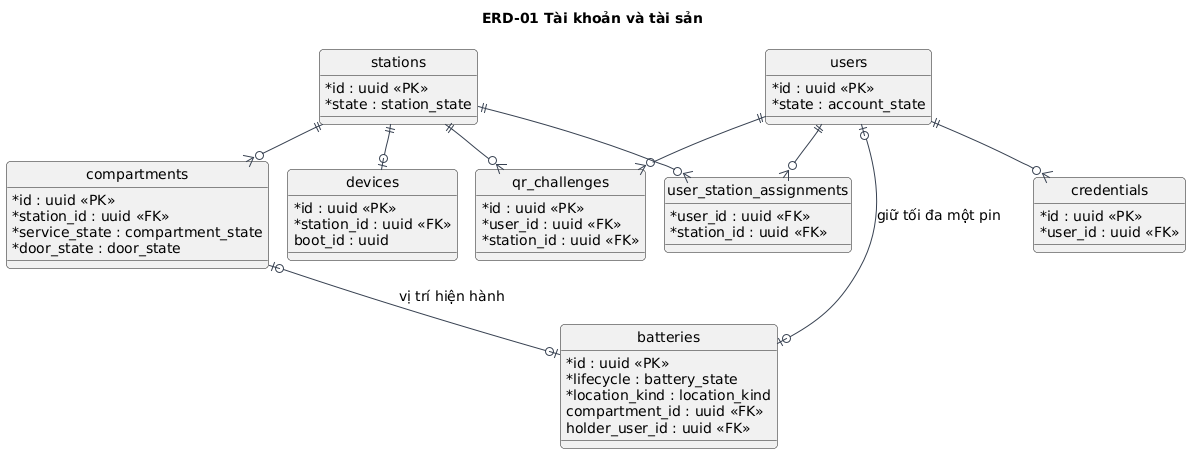

The diagram above was rendered by PlantUML. Its source (embedded in the PNG):
@startuml
!pragma layout smetana
skinparam defaultFontName DejaVu Sans
skinparam defaultFontSize 14
skinparam shadowing false
skinparam backgroundColor white
skinparam ArrowColor #374151
skinparam roundcorner 8
title ERD-01 Tài khoản và tài sản
hide circle
skinparam linetype ortho
skinparam classAttributeIconSize 0
entity "users" as users {
  * id : uuid <<PK>>
  * state : account_state
}
entity "user_station_assignments" as user_station_assignments {
  * user_id : uuid <<FK>>
  * station_id : uuid <<FK>>
}
entity "stations" as stations {
  * id : uuid <<PK>>
  * state : station_state
}
entity "devices" as devices {
  * id : uuid <<PK>>
  * station_id : uuid <<FK>>
  boot_id : uuid
}
entity "compartments" as compartments {
  * id : uuid <<PK>>
  * station_id : uuid <<FK>>
  * service_state : compartment_state
  * door_state : door_state
}
entity "batteries" as batteries {
  * id : uuid <<PK>>
  * lifecycle : battery_state
  * location_kind : location_kind
  compartment_id : uuid <<FK>>
  holder_user_id : uuid <<FK>>
}
entity "credentials" as credentials {
  * id : uuid <<PK>>
  * user_id : uuid <<FK>>
}
entity "qr_challenges" as qr_challenges {
  * id : uuid <<PK>>
  * user_id : uuid <<FK>>
  * station_id : uuid <<FK>>
}
users ||--o{ user_station_assignments
stations ||--o{ user_station_assignments
stations ||--o| devices
stations ||--o{ compartments
compartments |o--o| batteries : vị trí hiện hành
users |o--o| batteries : giữ tối đa một pin
users ||--o{ credentials
users ||--o{ qr_challenges
stations ||--o{ qr_challenges
@enduml